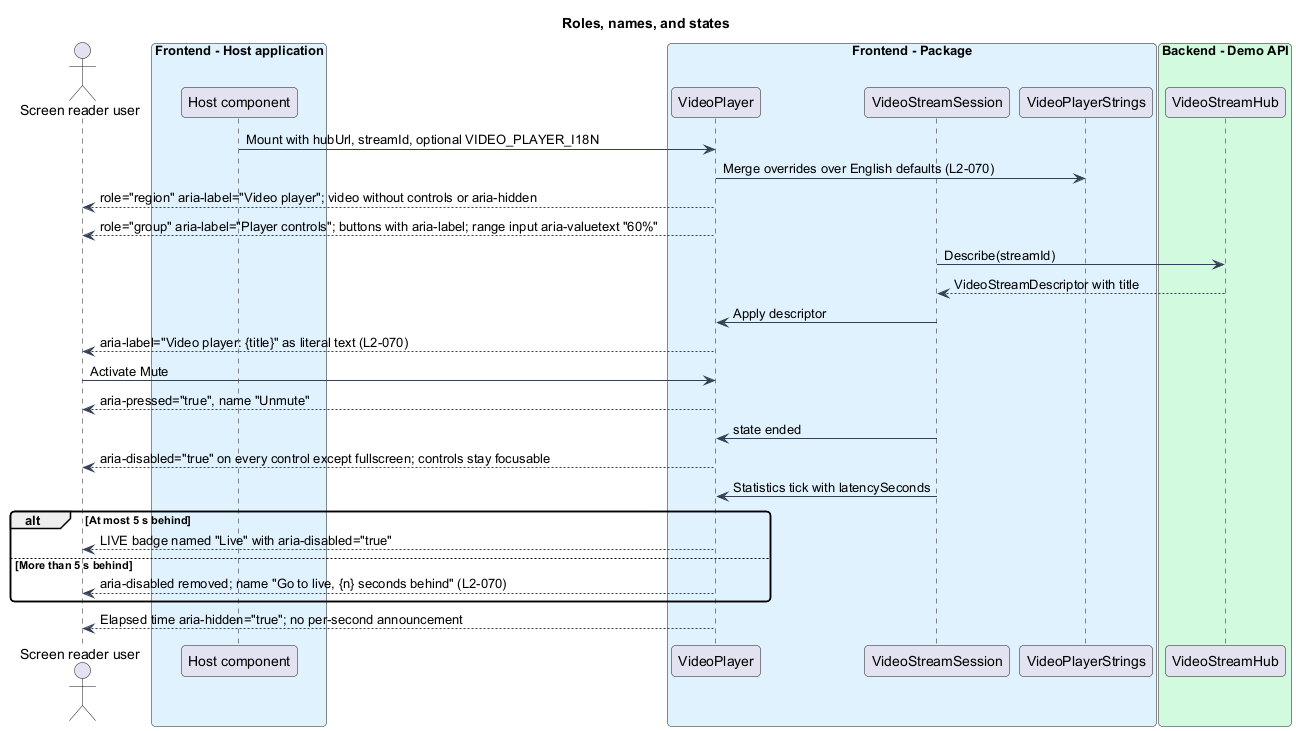

The diagram above was rendered by PlantUML. Its source (embedded in the PNG):
@startuml
skinparam backgroundColor #FFFFFF
skinparam shadowing false
skinparam roundcorner 8
skinparam defaultFontName Arial
skinparam ArrowColor #344054
skinparam class {
  BorderColor #344054
  FontColor #101828
  BackgroundColor #F9FAFB
}
title Roles, names, and states
actor "Screen reader user" as viewer
box "Frontend - Host application" #E0F2FE
  participant "Host component" as host
end box
box "Frontend - Package" #E0F2FE
  participant "VideoPlayer" as vp
  participant "VideoStreamSession" as session
  participant "VideoPlayerStrings" as strings
end box
box "Backend - Demo API" #D1FADF
  participant "VideoStreamHub" as hub
end box


host -> vp : Mount with hubUrl, streamId, optional VIDEO_PLAYER_I18N
vp -> strings : Merge overrides over English defaults (L2-070)
vp --> viewer : role="region" aria-label="Video player"; video without controls or aria-hidden
vp --> viewer : role="group" aria-label="Player controls"; buttons with aria-label; range input aria-valuetext "60%"
session -> hub : Describe(streamId)
hub --> session : VideoStreamDescriptor with title
session -> vp : Apply descriptor
vp --> viewer : aria-label="Video player: {title}" as literal text (L2-070)
viewer -> vp : Activate Mute
vp --> viewer : aria-pressed="true", name "Unmute"
session -> vp : state ended
vp --> viewer : aria-disabled="true" on every control except fullscreen; controls stay focusable
session -> vp : Statistics tick with latencySeconds
alt At most 5 s behind
  vp --> viewer : LIVE badge named "Live" with aria-disabled="true"
else More than 5 s behind
  vp --> viewer : aria-disabled removed; name "Go to live, {n} seconds behind" (L2-070)
end
vp --> viewer : Elapsed time aria-hidden="true"; no per-second announcement
@enduml